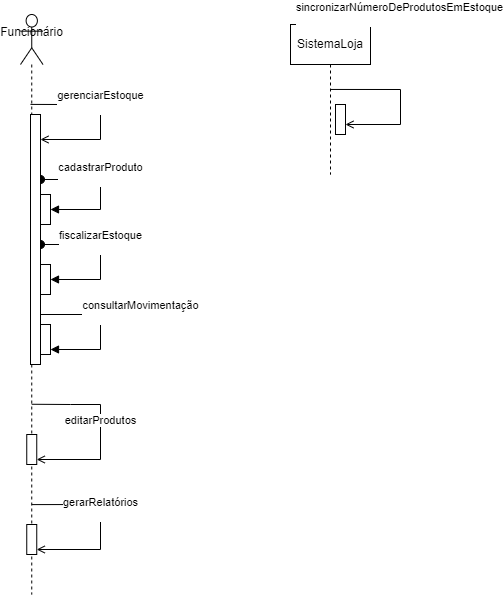

The diagram above was exported from draw.io. Its source (the exported page's mxGraphModel, read from the mxfile embedded in the PNG):
<mxGraphModel dx="1393" dy="788" grid="1" gridSize="10" guides="1" tooltips="1" connect="1" arrows="1" fold="1" page="1" pageScale="1" pageWidth="827" pageHeight="1169" math="0" shadow="0">
  <root>
    <mxCell id="0" />
    <mxCell id="1" parent="0" />
    <mxCell id="g6sFn18fRs4YydXD_49f-8" style="edgeStyle=orthogonalEdgeStyle;rounded=0;orthogonalLoop=1;jettySize=auto;html=1;exitX=0.5;exitY=1;exitDx=0;exitDy=0;" edge="1" parent="1">
      <mxGeometry relative="1" as="geometry">
        <mxPoint x="535" y="120" as="sourcePoint" />
        <mxPoint x="535" y="120" as="targetPoint" />
      </mxGeometry>
    </mxCell>
    <mxCell id="g6sFn18fRs4YydXD_49f-12" value="SistemaLoja" style="shape=umlLifeline;perimeter=lifelinePerimeter;whiteSpace=wrap;html=1;container=1;dropTarget=0;collapsible=0;recursiveResize=0;outlineConnect=0;portConstraint=eastwest;newEdgeStyle={&quot;curved&quot;:0,&quot;rounded&quot;:0};" vertex="1" parent="1">
      <mxGeometry x="520" y="120" width="80" height="150" as="geometry" />
    </mxCell>
    <mxCell id="g6sFn18fRs4YydXD_49f-40" value="sincronizarNúmeroDeProdutosEmEstoque&lt;div&gt;&lt;br&gt;&lt;/div&gt;" style="html=1;verticalAlign=bottom;endArrow=open;curved=0;rounded=0;exitX=0.5;exitY=0.433;exitDx=0;exitDy=0;exitPerimeter=0;entryX=1;entryY=1;entryDx=0;entryDy=-5;entryPerimeter=0;endFill=0;" edge="1" parent="g6sFn18fRs4YydXD_49f-12" source="g6sFn18fRs4YydXD_49f-12">
      <mxGeometry x="-0.1333" y="60" width="80" relative="1" as="geometry">
        <mxPoint x="55" y="65" as="sourcePoint" />
        <mxPoint x="55" y="100" as="targetPoint" />
        <Array as="points">
          <mxPoint x="110" y="65" />
          <mxPoint x="110" y="100" />
        </Array>
        <mxPoint as="offset" />
      </mxGeometry>
    </mxCell>
    <mxCell id="g6sFn18fRs4YydXD_49f-76" value="" style="html=1;points=[[0,0,0,0,5],[0,1,0,0,-5],[1,0,0,0,5],[1,1,0,0,-5]];perimeter=orthogonalPerimeter;outlineConnect=0;targetShapes=umlLifeline;portConstraint=eastwest;newEdgeStyle={&quot;curved&quot;:0,&quot;rounded&quot;:0};" vertex="1" parent="g6sFn18fRs4YydXD_49f-12">
      <mxGeometry x="45" y="80" width="10" height="30" as="geometry" />
    </mxCell>
    <mxCell id="g6sFn18fRs4YydXD_49f-60" value="cadastrarProduto&lt;div&gt;&lt;br&gt;&lt;/div&gt;" style="html=1;verticalAlign=bottom;startArrow=oval;startFill=1;endArrow=block;startSize=8;curved=0;rounded=0;exitX=1;exitY=0.26;exitDx=0;exitDy=0;exitPerimeter=0;" edge="1" parent="1" source="g6sFn18fRs4YydXD_49f-70">
      <mxGeometry width="60" relative="1" as="geometry">
        <mxPoint x="265" y="275" as="sourcePoint" />
        <mxPoint x="280" y="305" as="targetPoint" />
        <Array as="points">
          <mxPoint x="330" y="275" />
          <mxPoint x="330" y="305" />
        </Array>
      </mxGeometry>
    </mxCell>
    <mxCell id="g6sFn18fRs4YydXD_49f-62" value="fiscalizarEstoque&lt;div&gt;&lt;br&gt;&lt;/div&gt;" style="html=1;verticalAlign=bottom;startArrow=oval;startFill=1;endArrow=block;startSize=8;curved=0;rounded=0;" edge="1" parent="1" source="g6sFn18fRs4YydXD_49f-70">
      <mxGeometry width="60" relative="1" as="geometry">
        <mxPoint x="265" y="340" as="sourcePoint" />
        <mxPoint x="280" y="375" as="targetPoint" />
        <Array as="points">
          <mxPoint x="330" y="340" />
          <mxPoint x="330" y="375" />
        </Array>
      </mxGeometry>
    </mxCell>
    <mxCell id="g6sFn18fRs4YydXD_49f-64" value="consultarMovimentação&lt;div&gt;&lt;br&gt;&lt;/div&gt;" style="html=1;verticalAlign=bottom;startArrow=oval;startFill=1;endArrow=block;startSize=8;curved=0;rounded=0;entryX=1;entryY=1;entryDx=0;entryDy=-5;entryPerimeter=0;" edge="1" parent="1" target="g6sFn18fRs4YydXD_49f-74">
      <mxGeometry x="0.0345" y="40" width="60" relative="1" as="geometry">
        <mxPoint x="265" y="410" as="sourcePoint" />
        <mxPoint x="280" y="450" as="targetPoint" />
        <Array as="points">
          <mxPoint x="330" y="410" />
          <mxPoint x="330" y="445" />
        </Array>
        <mxPoint as="offset" />
      </mxGeometry>
    </mxCell>
    <mxCell id="g6sFn18fRs4YydXD_49f-69" value="Funcionário&lt;div&gt;&lt;br&gt;&lt;/div&gt;" style="shape=umlLifeline;perimeter=lifelinePerimeter;whiteSpace=wrap;html=1;container=1;dropTarget=0;collapsible=0;recursiveResize=0;outlineConnect=0;portConstraint=eastwest;newEdgeStyle={&quot;curved&quot;:0,&quot;rounded&quot;:0};participant=umlActor;size=50;" vertex="1" parent="1">
      <mxGeometry x="250" y="110" width="22.5" height="580" as="geometry" />
    </mxCell>
    <mxCell id="g6sFn18fRs4YydXD_49f-70" value="" style="html=1;points=[[0,0,0,0,5],[0,1,0,0,-5],[1,0,0,0,5],[1,1,0,0,-5]];perimeter=orthogonalPerimeter;outlineConnect=0;targetShapes=umlLifeline;portConstraint=eastwest;newEdgeStyle={&quot;curved&quot;:0,&quot;rounded&quot;:0};" vertex="1" parent="g6sFn18fRs4YydXD_49f-69">
      <mxGeometry x="10" y="100" width="10" height="250" as="geometry" />
    </mxCell>
    <mxCell id="g6sFn18fRs4YydXD_49f-75" value="" style="html=1;points=[[0,0,0,0,5],[0,1,0,0,-5],[1,0,0,0,5],[1,1,0,0,-5]];perimeter=orthogonalPerimeter;outlineConnect=0;targetShapes=umlLifeline;portConstraint=eastwest;newEdgeStyle={&quot;curved&quot;:0,&quot;rounded&quot;:0};" vertex="1" parent="g6sFn18fRs4YydXD_49f-69">
      <mxGeometry x="6.25" y="420" width="10" height="30" as="geometry" />
    </mxCell>
    <mxCell id="g6sFn18fRs4YydXD_49f-77" value="" style="html=1;points=[[0,0,0,0,5],[0,1,0,0,-5],[1,0,0,0,5],[1,1,0,0,-5]];perimeter=orthogonalPerimeter;outlineConnect=0;targetShapes=umlLifeline;portConstraint=eastwest;newEdgeStyle={&quot;curved&quot;:0,&quot;rounded&quot;:0};" vertex="1" parent="g6sFn18fRs4YydXD_49f-69">
      <mxGeometry x="6.25" y="510" width="10" height="30" as="geometry" />
    </mxCell>
    <mxCell id="g6sFn18fRs4YydXD_49f-67" value="gerarRelatórios&lt;div&gt;&lt;br&gt;&lt;/div&gt;" style="html=1;verticalAlign=bottom;endArrow=open;curved=0;rounded=0;exitX=0.5;exitY=0.845;exitDx=0;exitDy=0;exitPerimeter=0;endFill=0;entryX=1;entryY=1;entryDx=0;entryDy=-5;entryPerimeter=0;" edge="1" parent="g6sFn18fRs4YydXD_49f-69" source="g6sFn18fRs4YydXD_49f-69" target="g6sFn18fRs4YydXD_49f-77">
      <mxGeometry width="80" relative="1" as="geometry">
        <mxPoint x="15" y="490" as="sourcePoint" />
        <mxPoint x="20" y="545" as="targetPoint" />
        <Array as="points">
          <mxPoint x="80" y="490" />
          <mxPoint x="80" y="535" />
        </Array>
      </mxGeometry>
    </mxCell>
    <mxCell id="g6sFn18fRs4YydXD_49f-68" value="editarProdutos" style="html=1;verticalAlign=bottom;endArrow=open;curved=0;rounded=0;entryX=1;entryY=1;entryDx=0;entryDy=-5;entryPerimeter=0;exitX=0.5;exitY=0.672;exitDx=0;exitDy=0;exitPerimeter=0;endFill=0;" edge="1" parent="g6sFn18fRs4YydXD_49f-69" source="g6sFn18fRs4YydXD_49f-69" target="g6sFn18fRs4YydXD_49f-75">
      <mxGeometry width="80" relative="1" as="geometry">
        <mxPoint x="15" y="395" as="sourcePoint" />
        <mxPoint x="15" y="455" as="targetPoint" />
        <Array as="points">
          <mxPoint x="50" y="390" />
          <mxPoint x="80" y="390" />
          <mxPoint x="80" y="445" />
        </Array>
      </mxGeometry>
    </mxCell>
    <mxCell id="g6sFn18fRs4YydXD_49f-58" value="gerenciarEstoque&lt;div&gt;&lt;br&gt;&lt;/div&gt;" style="html=1;verticalAlign=bottom;endArrow=open;curved=0;rounded=0;endFill=0;exitX=0.444;exitY=0.155;exitDx=0;exitDy=0;exitPerimeter=0;" edge="1" parent="g6sFn18fRs4YydXD_49f-69" source="g6sFn18fRs4YydXD_49f-69" target="g6sFn18fRs4YydXD_49f-70">
      <mxGeometry width="80" relative="1" as="geometry">
        <mxPoint x="15" y="90" as="sourcePoint" />
        <mxPoint x="10" y="115" as="targetPoint" />
        <Array as="points">
          <mxPoint x="40" y="90" />
          <mxPoint x="80" y="90" />
          <mxPoint x="80" y="100" />
          <mxPoint x="80" y="125" />
        </Array>
      </mxGeometry>
    </mxCell>
    <mxCell id="g6sFn18fRs4YydXD_49f-71" value="" style="html=1;points=[[0,0,0,0,5],[0,1,0,0,-5],[1,0,0,0,5],[1,1,0,0,-5]];perimeter=orthogonalPerimeter;outlineConnect=0;targetShapes=umlLifeline;portConstraint=eastwest;newEdgeStyle={&quot;curved&quot;:0,&quot;rounded&quot;:0};" vertex="1" parent="1">
      <mxGeometry x="270" y="290" width="10" height="30" as="geometry" />
    </mxCell>
    <mxCell id="g6sFn18fRs4YydXD_49f-72" value="" style="html=1;points=[[0,0,0,0,5],[0,1,0,0,-5],[1,0,0,0,5],[1,1,0,0,-5]];perimeter=orthogonalPerimeter;outlineConnect=0;targetShapes=umlLifeline;portConstraint=eastwest;newEdgeStyle={&quot;curved&quot;:0,&quot;rounded&quot;:0};" vertex="1" parent="1">
      <mxGeometry x="270" y="360" width="10" height="30" as="geometry" />
    </mxCell>
    <mxCell id="g6sFn18fRs4YydXD_49f-74" value="" style="html=1;points=[[0,0,0,0,5],[0,1,0,0,-5],[1,0,0,0,5],[1,1,0,0,-5]];perimeter=orthogonalPerimeter;outlineConnect=0;targetShapes=umlLifeline;portConstraint=eastwest;newEdgeStyle={&quot;curved&quot;:0,&quot;rounded&quot;:0};" vertex="1" parent="1">
      <mxGeometry x="270" y="420" width="10" height="30" as="geometry" />
    </mxCell>
  </root>
</mxGraphModel>